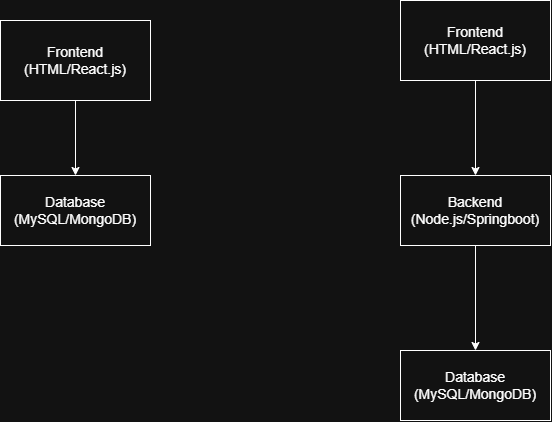

The diagram above was exported from draw.io. Its source (the exported page's mxGraphModel, read from the mxfile embedded in the PNG):
<mxGraphModel dx="1030" dy="562" grid="1" gridSize="10" guides="1" tooltips="1" connect="1" arrows="1" fold="1" page="1" pageScale="1" pageWidth="850" pageHeight="1100" math="0" shadow="0">
  <root>
    <mxCell id="0" />
    <mxCell id="1" parent="0" />
    <mxCell id="FmH5H11ETsWBRYAMr_aX-4" edge="1" parent="1" source="FmH5H11ETsWBRYAMr_aX-1" style="edgeStyle=orthogonalEdgeStyle;rounded=0;orthogonalLoop=1;jettySize=auto;html=1;" target="FmH5H11ETsWBRYAMr_aX-3" value="">
      <mxGeometry relative="1" as="geometry" />
    </mxCell>
    <object label="&lt;font style=&quot;font-size: 14px;&quot;&gt;Frontend (HTML/React.js)&lt;/font&gt;" id="FmH5H11ETsWBRYAMr_aX-1">
      <mxCell parent="1" style="rounded=0;whiteSpace=wrap;html=1;" vertex="1">
        <mxGeometry height="80" width="150" x="140" y="80" as="geometry" />
      </mxCell>
    </object>
    <mxCell id="FmH5H11ETsWBRYAMr_aX-3" parent="1" style="whiteSpace=wrap;html=1;rounded=0;" value="&lt;font style=&quot;font-size: 14px;&quot;&gt;Database (MySQL/MongoDB)&lt;/font&gt;" vertex="1">
      <mxGeometry height="70" width="150" x="140" y="235" as="geometry" />
    </mxCell>
    <mxCell id="FmH5H11ETsWBRYAMr_aX-10" edge="1" parent="1" source="FmH5H11ETsWBRYAMr_aX-7" style="edgeStyle=orthogonalEdgeStyle;rounded=0;orthogonalLoop=1;jettySize=auto;html=1;exitX=0.5;exitY=1;exitDx=0;exitDy=0;entryX=0.5;entryY=0;entryDx=0;entryDy=0;" target="FmH5H11ETsWBRYAMr_aX-9">
      <mxGeometry relative="1" as="geometry" />
    </mxCell>
    <object label="&lt;font style=&quot;font-size: 14px;&quot;&gt;Frontend (HTML/React.js)&lt;/font&gt;" id="FmH5H11ETsWBRYAMr_aX-7">
      <mxCell parent="1" style="rounded=0;whiteSpace=wrap;html=1;" vertex="1">
        <mxGeometry height="80" width="150" x="540" y="60" as="geometry" />
      </mxCell>
    </object>
    <mxCell id="FmH5H11ETsWBRYAMr_aX-8" parent="1" style="whiteSpace=wrap;html=1;rounded=0;" value="&lt;font style=&quot;font-size: 14px;&quot;&gt;Database (MySQL/MongoDB)&lt;/font&gt;" vertex="1">
      <mxGeometry height="70" width="150" x="540" y="410" as="geometry" />
    </mxCell>
    <mxCell id="FmH5H11ETsWBRYAMr_aX-11" edge="1" parent="1" source="FmH5H11ETsWBRYAMr_aX-9" style="edgeStyle=orthogonalEdgeStyle;rounded=0;orthogonalLoop=1;jettySize=auto;html=1;exitX=0.5;exitY=1;exitDx=0;exitDy=0;entryX=0.5;entryY=0;entryDx=0;entryDy=0;" target="FmH5H11ETsWBRYAMr_aX-8">
      <mxGeometry relative="1" as="geometry">
        <mxPoint x="615" y="400" as="targetPoint" />
      </mxGeometry>
    </mxCell>
    <mxCell id="FmH5H11ETsWBRYAMr_aX-9" parent="1" style="whiteSpace=wrap;html=1;rounded=0;" value="&lt;font style=&quot;font-size: 14px;&quot;&gt;Backend (Node.js/Springboot)&lt;/font&gt;" vertex="1">
      <mxGeometry height="70" width="150" x="540" y="235" as="geometry" />
    </mxCell>
  </root>
</mxGraphModel>